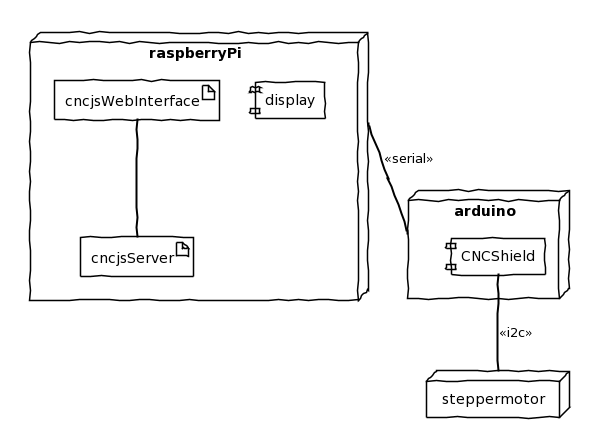

The diagram above was rendered by PlantUML. Its source (embedded in the PNG):
@startuml
skinparam ArrowColor black
skinparam handwritten true
skinparam borderColor black
skinparam backgroundColor transparent
skinparam nodeShadowing false
skinparam nodeBackgroundColor transparent
skinparam artifactShadowing false
skinparam artifactBackgroundColor transparent
skinparam componentShadowing false
skinparam componentBackgroundColor transparent
skinparam componentBorderColor black




node raspberryPi{
component display
 artifact cncjsWebInterface
 artifact cncjsServer
}

node arduino{
 component CNCShield
}

node steppermotor{

}

cncjsWebInterface == cncjsServer
raspberryPi == arduino : <<serial>>
CNCShield == steppermotor : <<i2c>>
@enduml